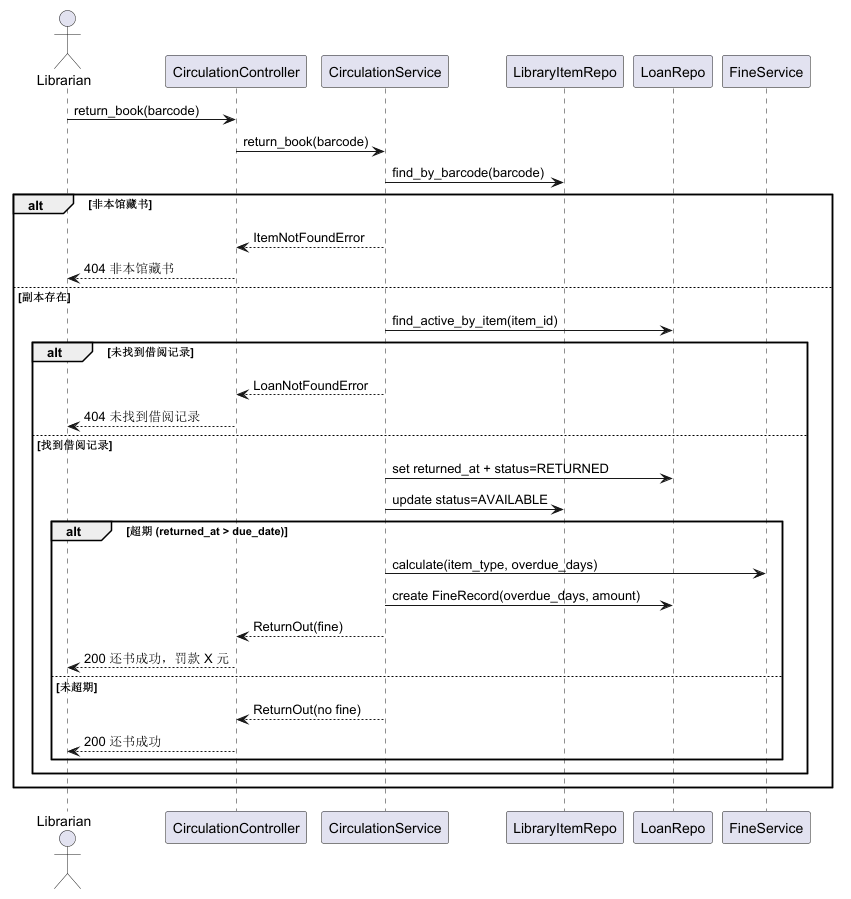

The diagram above was rendered by PlantUML. Its source (embedded in the PNG):
@startuml
actor Librarian
participant "CirculationController" as Ctrl
participant "CirculationService" as Svc
participant "LibraryItemRepo" as ItemRepo
participant "LoanRepo" as LoanRepo
participant "FineService" as Fine

Librarian -> Ctrl : return_book(barcode)
Ctrl -> Svc : return_book(barcode)

Svc -> ItemRepo : find_by_barcode(barcode)
alt 非本馆藏书
  Svc --> Ctrl : ItemNotFoundError
  Ctrl --> Librarian : 404 非本馆藏书
else 副本存在
  Svc -> LoanRepo : find_active_by_item(item_id)
  alt 未找到借阅记录
    Svc --> Ctrl : LoanNotFoundError
    Ctrl --> Librarian : 404 未找到借阅记录
  else 找到借阅记录
    Svc -> LoanRepo : set returned_at + status=RETURNED
    Svc -> ItemRepo : update status=AVAILABLE
    alt 超期 (returned_at > due_date)
      Svc -> Fine : calculate(item_type, overdue_days)
      Svc -> LoanRepo : create FineRecord(overdue_days, amount)
      Svc --> Ctrl : ReturnOut(fine)
      Ctrl --> Librarian : 200 还书成功，罚款 X 元
    else 未超期
      Svc --> Ctrl : ReturnOut(no fine)
      Ctrl --> Librarian : 200 还书成功
    end
  end
end

@enduml